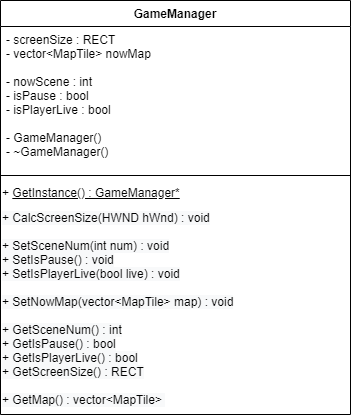

The diagram above was exported from draw.io. Its source (the exported page's mxGraphModel, read from the mxfile embedded in the PNG):
<mxGraphModel dx="865" dy="416" grid="1" gridSize="10" guides="1" tooltips="1" connect="1" arrows="1" fold="1" page="1" pageScale="1" pageWidth="827" pageHeight="1169" math="0" shadow="0">
  <root>
    <mxCell id="0" />
    <mxCell id="1" parent="0" />
    <mxCell id="oPqvZQUhfTKXHvb-j1qR-5" value="GameManager" style="swimlane;fontStyle=1;align=center;verticalAlign=top;childLayout=stackLayout;horizontal=1;startSize=26;horizontalStack=0;resizeParent=1;resizeParentMax=0;resizeLast=0;collapsible=1;marginBottom=0;" vertex="1" parent="1">
      <mxGeometry x="239" y="50" width="350" height="414" as="geometry" />
    </mxCell>
    <mxCell id="oPqvZQUhfTKXHvb-j1qR-6" value="- screenSize : RECT&#10;- vector&lt;MapTile&gt; nowMap&#10;&#10;- nowScene : int&#10;- isPause : bool&#10;- isPlayerLive : bool&#10;&#10;- GameManager()&#10;- ~GameManager()" style="text;strokeColor=none;fillColor=none;align=left;verticalAlign=top;spacingLeft=4;spacingRight=4;overflow=hidden;rotatable=0;points=[[0,0.5],[1,0.5]];portConstraint=eastwest;" vertex="1" parent="oPqvZQUhfTKXHvb-j1qR-5">
      <mxGeometry y="26" width="350" height="144" as="geometry" />
    </mxCell>
    <mxCell id="oPqvZQUhfTKXHvb-j1qR-7" value="" style="line;strokeWidth=1;fillColor=none;align=left;verticalAlign=middle;spacingTop=-1;spacingLeft=3;spacingRight=3;rotatable=0;labelPosition=right;points=[];portConstraint=eastwest;" vertex="1" parent="oPqvZQUhfTKXHvb-j1qR-5">
      <mxGeometry y="170" width="350" height="10" as="geometry" />
    </mxCell>
    <mxCell id="oPqvZQUhfTKXHvb-j1qR-42" value="+ &lt;u&gt;GetInstance() : GameManager*&lt;/u&gt;" style="html=1;fillColor=none;strokeColor=none;align=left;" vertex="1" parent="oPqvZQUhfTKXHvb-j1qR-5">
      <mxGeometry y="180" width="350" height="24" as="geometry" />
    </mxCell>
    <mxCell id="oPqvZQUhfTKXHvb-j1qR-43" value="&lt;span style=&quot;color: rgb(0, 0, 0); font-family: helvetica; font-size: 12px; font-style: normal; font-weight: 400; letter-spacing: normal; text-align: left; text-indent: 0px; text-transform: none; word-spacing: 0px; background-color: rgb(248, 249, 250); display: inline; float: none;&quot;&gt;+ CalcScreenSize(HWND hWnd) : void&lt;/span&gt;&lt;br style=&quot;padding: 0px; margin: 0px; color: rgb(0, 0, 0); font-family: helvetica; font-size: 12px; font-style: normal; font-weight: 400; letter-spacing: normal; text-align: left; text-indent: 0px; text-transform: none; word-spacing: 0px; background-color: rgb(248, 249, 250);&quot;&gt;&lt;br style=&quot;padding: 0px; margin: 0px; color: rgb(0, 0, 0); font-family: helvetica; font-size: 12px; font-style: normal; font-weight: 400; letter-spacing: normal; text-align: left; text-indent: 0px; text-transform: none; word-spacing: 0px; background-color: rgb(248, 249, 250);&quot;&gt;&lt;span style=&quot;color: rgb(0, 0, 0); font-family: helvetica; font-size: 12px; font-style: normal; font-weight: 400; letter-spacing: normal; text-align: left; text-indent: 0px; text-transform: none; word-spacing: 0px; background-color: rgb(248, 249, 250); display: inline; float: none;&quot;&gt;+ SetSceneNum(int num) : void&lt;/span&gt;&lt;br style=&quot;padding: 0px; margin: 0px; color: rgb(0, 0, 0); font-family: helvetica; font-size: 12px; font-style: normal; font-weight: 400; letter-spacing: normal; text-align: left; text-indent: 0px; text-transform: none; word-spacing: 0px; background-color: rgb(248, 249, 250);&quot;&gt;&lt;span style=&quot;color: rgb(0, 0, 0); font-family: helvetica; font-size: 12px; font-style: normal; font-weight: 400; letter-spacing: normal; text-align: left; text-indent: 0px; text-transform: none; word-spacing: 0px; background-color: rgb(248, 249, 250); display: inline; float: none;&quot;&gt;+ SetIsPause() : void&lt;/span&gt;&lt;br style=&quot;padding: 0px; margin: 0px; color: rgb(0, 0, 0); font-family: helvetica; font-size: 12px; font-style: normal; font-weight: 400; letter-spacing: normal; text-align: left; text-indent: 0px; text-transform: none; word-spacing: 0px; background-color: rgb(248, 249, 250);&quot;&gt;&lt;span style=&quot;color: rgb(0, 0, 0); font-family: helvetica; font-size: 12px; font-style: normal; font-weight: 400; letter-spacing: normal; text-align: left; text-indent: 0px; text-transform: none; word-spacing: 0px; background-color: rgb(248, 249, 250); display: inline; float: none;&quot;&gt;+ SetIsPlayerLive(bool live) : void&lt;/span&gt;&lt;br style=&quot;padding: 0px; margin: 0px; color: rgb(0, 0, 0); font-family: helvetica; font-size: 12px; font-style: normal; font-weight: 400; letter-spacing: normal; text-align: left; text-indent: 0px; text-transform: none; word-spacing: 0px; background-color: rgb(248, 249, 250);&quot;&gt;&lt;br style=&quot;padding: 0px; margin: 0px; color: rgb(0, 0, 0); font-family: helvetica; font-size: 12px; font-style: normal; font-weight: 400; letter-spacing: normal; text-align: left; text-indent: 0px; text-transform: none; word-spacing: 0px; background-color: rgb(248, 249, 250);&quot;&gt;&lt;span style=&quot;color: rgb(0, 0, 0); font-family: helvetica; font-size: 12px; font-style: normal; font-weight: 400; letter-spacing: normal; text-align: left; text-indent: 0px; text-transform: none; word-spacing: 0px; background-color: rgb(248, 249, 250); display: inline; float: none;&quot;&gt;+ SetNowMap(vector&amp;lt;MapTile&amp;gt; map) : void&lt;/span&gt;&lt;br style=&quot;padding: 0px; margin: 0px; color: rgb(0, 0, 0); font-family: helvetica; font-size: 12px; font-style: normal; font-weight: 400; letter-spacing: normal; text-align: left; text-indent: 0px; text-transform: none; word-spacing: 0px; background-color: rgb(248, 249, 250);&quot;&gt;&lt;br style=&quot;padding: 0px; margin: 0px; color: rgb(0, 0, 0); font-family: helvetica; font-size: 12px; font-style: normal; font-weight: 400; letter-spacing: normal; text-align: left; text-indent: 0px; text-transform: none; word-spacing: 0px; background-color: rgb(248, 249, 250);&quot;&gt;&lt;span style=&quot;color: rgb(0, 0, 0); font-family: helvetica; font-size: 12px; font-style: normal; font-weight: 400; letter-spacing: normal; text-align: left; text-indent: 0px; text-transform: none; word-spacing: 0px; background-color: rgb(248, 249, 250); display: inline; float: none;&quot;&gt;+ GetSceneNum() : int&lt;/span&gt;&lt;br style=&quot;padding: 0px; margin: 0px; color: rgb(0, 0, 0); font-family: helvetica; font-size: 12px; font-style: normal; font-weight: 400; letter-spacing: normal; text-align: left; text-indent: 0px; text-transform: none; word-spacing: 0px; background-color: rgb(248, 249, 250);&quot;&gt;&lt;span style=&quot;color: rgb(0, 0, 0); font-family: helvetica; font-size: 12px; font-style: normal; font-weight: 400; letter-spacing: normal; text-align: left; text-indent: 0px; text-transform: none; word-spacing: 0px; background-color: rgb(248, 249, 250); display: inline; float: none;&quot;&gt;+ GetIsPause() : bool&lt;/span&gt;&lt;br style=&quot;padding: 0px; margin: 0px; color: rgb(0, 0, 0); font-family: helvetica; font-size: 12px; font-style: normal; font-weight: 400; letter-spacing: normal; text-align: left; text-indent: 0px; text-transform: none; word-spacing: 0px; background-color: rgb(248, 249, 250);&quot;&gt;&lt;span style=&quot;color: rgb(0, 0, 0); font-family: helvetica; font-size: 12px; font-style: normal; font-weight: 400; letter-spacing: normal; text-align: left; text-indent: 0px; text-transform: none; word-spacing: 0px; background-color: rgb(248, 249, 250); display: inline; float: none;&quot;&gt;+ GetIsPlayerLive() : bool&lt;/span&gt;&lt;br style=&quot;padding: 0px; margin: 0px; color: rgb(0, 0, 0); font-family: helvetica; font-size: 12px; font-style: normal; font-weight: 400; letter-spacing: normal; text-align: left; text-indent: 0px; text-transform: none; word-spacing: 0px; background-color: rgb(248, 249, 250);&quot;&gt;&lt;span style=&quot;color: rgb(0, 0, 0); font-family: helvetica; font-size: 12px; font-style: normal; font-weight: 400; letter-spacing: normal; text-align: left; text-indent: 0px; text-transform: none; word-spacing: 0px; background-color: rgb(248, 249, 250); display: inline; float: none;&quot;&gt;+ GetScreenSize() : RECT&lt;/span&gt;&lt;br style=&quot;padding: 0px; margin: 0px; color: rgb(0, 0, 0); font-family: helvetica; font-size: 12px; font-style: normal; font-weight: 400; letter-spacing: normal; text-align: left; text-indent: 0px; text-transform: none; word-spacing: 0px; background-color: rgb(248, 249, 250);&quot;&gt;&lt;br style=&quot;padding: 0px; margin: 0px; color: rgb(0, 0, 0); font-family: helvetica; font-size: 12px; font-style: normal; font-weight: 400; letter-spacing: normal; text-align: left; text-indent: 0px; text-transform: none; word-spacing: 0px; background-color: rgb(248, 249, 250);&quot;&gt;&lt;span style=&quot;color: rgb(0, 0, 0); font-family: helvetica; font-size: 12px; font-style: normal; font-weight: 400; letter-spacing: normal; text-align: left; text-indent: 0px; text-transform: none; word-spacing: 0px; background-color: rgb(248, 249, 250); display: inline; float: none;&quot;&gt;+ GetMap() : vector&amp;lt;MapTile&amp;gt;&amp;nbsp;&lt;/span&gt;" style="text;whiteSpace=wrap;html=1;" vertex="1" parent="oPqvZQUhfTKXHvb-j1qR-5">
      <mxGeometry y="204" width="350" height="210" as="geometry" />
    </mxCell>
  </root>
</mxGraphModel>